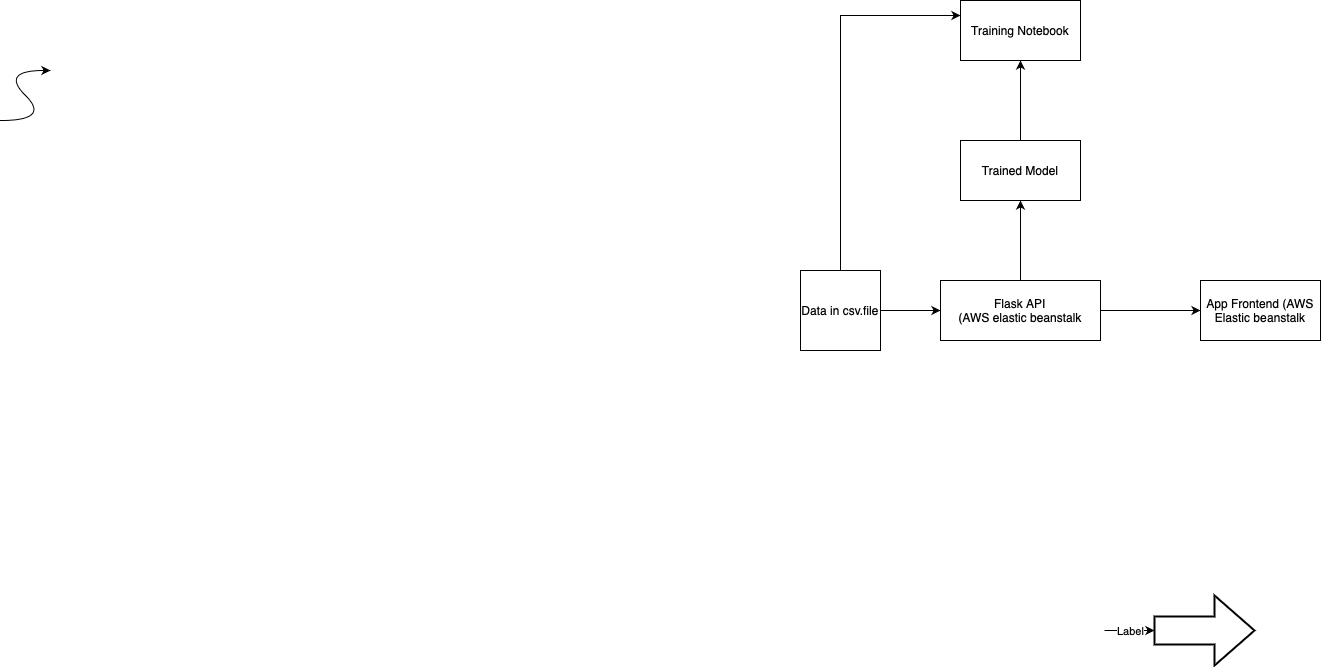

The diagram above was exported from draw.io. Its source (the exported page's mxGraphModel, read from the mxfile embedded in the PNG):
<mxGraphModel dx="1773" dy="1814" grid="1" gridSize="10" guides="1" tooltips="1" connect="1" arrows="1" fold="1" page="1" pageScale="1" pageWidth="827" pageHeight="1169" math="0" shadow="0">
  <root>
    <mxCell id="0" />
    <mxCell id="1" parent="0" />
    <mxCell id="FZG92O7P65LsC68rckaI-2" value="" style="edgeStyle=orthogonalEdgeStyle;rounded=0;orthogonalLoop=1;jettySize=auto;html=1;" edge="1" parent="1" source="vGeu6MqHckrsr2mgL6sx-1" target="FZG92O7P65LsC68rckaI-1">
      <mxGeometry relative="1" as="geometry" />
    </mxCell>
    <mxCell id="FZG92O7P65LsC68rckaI-18" style="edgeStyle=orthogonalEdgeStyle;rounded=0;orthogonalLoop=1;jettySize=auto;html=1;exitX=0.5;exitY=0;exitDx=0;exitDy=0;entryX=0;entryY=0.25;entryDx=0;entryDy=0;" edge="1" parent="1" source="vGeu6MqHckrsr2mgL6sx-1" target="FZG92O7P65LsC68rckaI-7">
      <mxGeometry relative="1" as="geometry" />
    </mxCell>
    <mxCell id="vGeu6MqHckrsr2mgL6sx-1" value="Data in csv.file" style="whiteSpace=wrap;html=1;aspect=fixed;" parent="1" vertex="1">
      <mxGeometry x="110" y="200" width="80" height="80" as="geometry" />
    </mxCell>
    <mxCell id="vGeu6MqHckrsr2mgL6sx-2" value="" style="endArrow=classic;html=1;rounded=0;" parent="1" target="vGeu6MqHckrsr2mgL6sx-4" edge="1">
      <mxGeometry relative="1" as="geometry">
        <mxPoint x="414" y="560" as="sourcePoint" />
        <mxPoint x="514" y="560" as="targetPoint" />
      </mxGeometry>
    </mxCell>
    <mxCell id="vGeu6MqHckrsr2mgL6sx-3" value="Label" style="edgeLabel;resizable=0;html=1;align=center;verticalAlign=middle;" parent="vGeu6MqHckrsr2mgL6sx-2" connectable="0" vertex="1">
      <mxGeometry relative="1" as="geometry" />
    </mxCell>
    <mxCell id="vGeu6MqHckrsr2mgL6sx-4" value="" style="verticalLabelPosition=bottom;verticalAlign=top;html=1;strokeWidth=2;shape=mxgraph.arrows2.arrow;dy=0.6;dx=40;notch=0;" parent="1" vertex="1">
      <mxGeometry x="464" y="525" width="100" height="70" as="geometry" />
    </mxCell>
    <mxCell id="FZG92O7P65LsC68rckaI-6" value="" style="edgeStyle=orthogonalEdgeStyle;rounded=0;orthogonalLoop=1;jettySize=auto;html=1;" edge="1" parent="1" source="FZG92O7P65LsC68rckaI-1" target="FZG92O7P65LsC68rckaI-5">
      <mxGeometry relative="1" as="geometry" />
    </mxCell>
    <mxCell id="FZG92O7P65LsC68rckaI-10" value="" style="edgeStyle=orthogonalEdgeStyle;rounded=0;orthogonalLoop=1;jettySize=auto;html=1;" edge="1" parent="1" source="FZG92O7P65LsC68rckaI-1" target="FZG92O7P65LsC68rckaI-9">
      <mxGeometry relative="1" as="geometry" />
    </mxCell>
    <mxCell id="FZG92O7P65LsC68rckaI-1" value="Flask API&lt;br&gt;(AWS elastic beanstalk" style="whiteSpace=wrap;html=1;" vertex="1" parent="1">
      <mxGeometry x="250" y="210" width="160" height="60" as="geometry" />
    </mxCell>
    <mxCell id="FZG92O7P65LsC68rckaI-8" value="" style="edgeStyle=orthogonalEdgeStyle;rounded=0;orthogonalLoop=1;jettySize=auto;html=1;" edge="1" parent="1" source="FZG92O7P65LsC68rckaI-5" target="FZG92O7P65LsC68rckaI-7">
      <mxGeometry relative="1" as="geometry" />
    </mxCell>
    <mxCell id="FZG92O7P65LsC68rckaI-5" value="Trained Model" style="whiteSpace=wrap;html=1;" vertex="1" parent="1">
      <mxGeometry x="270" y="70" width="120" height="60" as="geometry" />
    </mxCell>
    <mxCell id="FZG92O7P65LsC68rckaI-7" value="Training Notebook" style="whiteSpace=wrap;html=1;" vertex="1" parent="1">
      <mxGeometry x="270" y="-70" width="120" height="60" as="geometry" />
    </mxCell>
    <mxCell id="FZG92O7P65LsC68rckaI-9" value="App Frontend (AWS Elastic beanstalk" style="whiteSpace=wrap;html=1;" vertex="1" parent="1">
      <mxGeometry x="510" y="210" width="120" height="60" as="geometry" />
    </mxCell>
    <mxCell id="FZG92O7P65LsC68rckaI-11" value="" style="curved=1;endArrow=classic;html=1;rounded=0;" edge="1" parent="1">
      <mxGeometry width="50" height="50" relative="1" as="geometry">
        <mxPoint x="-690" y="50" as="sourcePoint" />
        <mxPoint x="-640" as="targetPoint" />
        <Array as="points">
          <mxPoint x="-640" y="50" />
          <mxPoint x="-690" />
        </Array>
      </mxGeometry>
    </mxCell>
  </root>
</mxGraphModel>